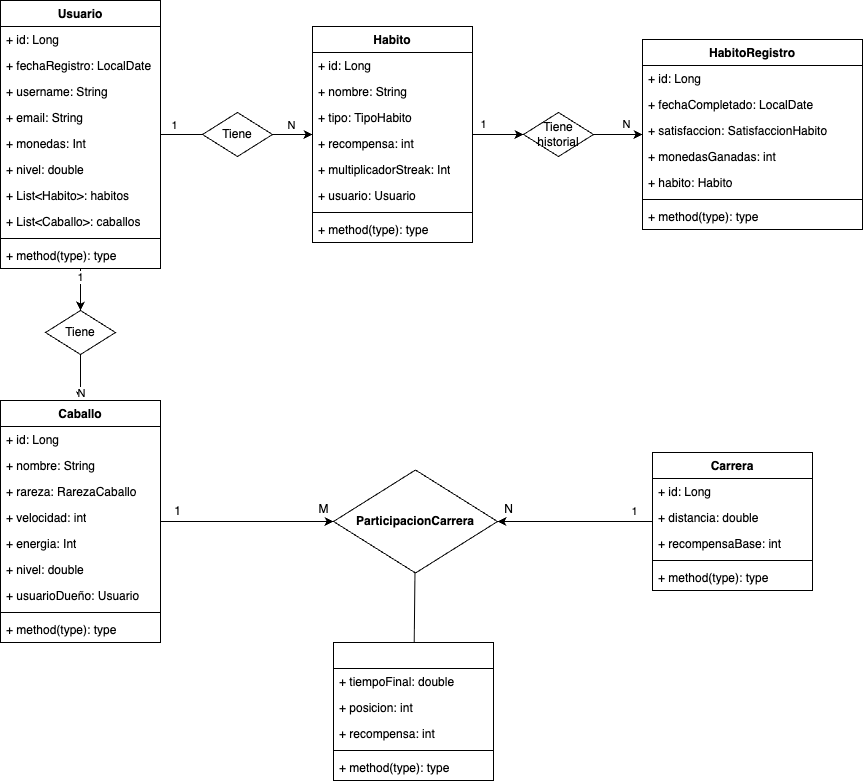

The diagram above was exported from draw.io. Its source (the exported page's mxGraphModel, read from the mxfile embedded in the PNG):
<mxGraphModel dx="376" dy="569" grid="1" gridSize="10" guides="1" tooltips="1" connect="1" arrows="1" fold="1" page="1" pageScale="1" pageWidth="827" pageHeight="1169" math="0" shadow="0">
  <root>
    <mxCell id="0" />
    <mxCell id="1" parent="0" />
    <mxCell id="31" style="edgeStyle=none;html=1;" parent="1" source="11" target="20" edge="1">
      <mxGeometry relative="1" as="geometry" />
    </mxCell>
    <mxCell id="37" value="1" style="edgeLabel;html=1;align=center;verticalAlign=middle;resizable=0;points=[];" parent="31" vertex="1" connectable="0">
      <mxGeometry x="-0.15" y="-1" relative="1" as="geometry">
        <mxPoint x="-51" y="-11" as="offset" />
      </mxGeometry>
    </mxCell>
    <mxCell id="87" value="N" style="edgeLabel;html=1;align=center;verticalAlign=middle;resizable=0;points=[];" parent="31" vertex="1" connectable="0">
      <mxGeometry x="0.7016" y="3" relative="1" as="geometry">
        <mxPoint x="2" y="-7" as="offset" />
      </mxGeometry>
    </mxCell>
    <mxCell id="61" style="edgeStyle=none;html=1;" parent="1" source="97" target="51" edge="1">
      <mxGeometry relative="1" as="geometry" />
    </mxCell>
    <mxCell id="96" value="N" style="edgeLabel;html=1;align=center;verticalAlign=middle;resizable=0;points=[];" parent="61" vertex="1" connectable="0">
      <mxGeometry x="0.6694" relative="1" as="geometry">
        <mxPoint as="offset" />
      </mxGeometry>
    </mxCell>
    <mxCell id="11" value="Usuario" style="swimlane;fontStyle=1;align=center;verticalAlign=top;childLayout=stackLayout;horizontal=1;startSize=26;horizontalStack=0;resizeParent=1;resizeParentMax=0;resizeLast=0;collapsible=1;marginBottom=0;whiteSpace=wrap;html=1;" parent="1" vertex="1">
      <mxGeometry x="58" y="100" width="160" height="268" as="geometry" />
    </mxCell>
    <mxCell id="12" value="+ id: Long" style="text;align=left;verticalAlign=top;spacingLeft=4;spacingRight=4;overflow=hidden;rotatable=0;points=[[0,0.5],[1,0.5]];portConstraint=eastwest;whiteSpace=wrap;html=1;" parent="11" vertex="1">
      <mxGeometry y="26" width="160" height="26" as="geometry" />
    </mxCell>
    <mxCell id="15" value="+ fechaRegistro: LocalDate" style="text;strokeColor=none;fillColor=none;align=left;verticalAlign=top;spacingLeft=4;spacingRight=4;overflow=hidden;rotatable=0;points=[[0,0.5],[1,0.5]];portConstraint=eastwest;whiteSpace=wrap;html=1;" parent="11" vertex="1">
      <mxGeometry y="52" width="160" height="26" as="geometry" />
    </mxCell>
    <mxCell id="16" value="+ username: String" style="text;strokeColor=none;fillColor=none;align=left;verticalAlign=top;spacingLeft=4;spacingRight=4;overflow=hidden;rotatable=0;points=[[0,0.5],[1,0.5]];portConstraint=eastwest;whiteSpace=wrap;html=1;" parent="11" vertex="1">
      <mxGeometry y="78" width="160" height="26" as="geometry" />
    </mxCell>
    <mxCell id="18" value="+ email: String" style="text;strokeColor=none;fillColor=none;align=left;verticalAlign=top;spacingLeft=4;spacingRight=4;overflow=hidden;rotatable=0;points=[[0,0.5],[1,0.5]];portConstraint=eastwest;whiteSpace=wrap;html=1;" parent="11" vertex="1">
      <mxGeometry y="104" width="160" height="26" as="geometry" />
    </mxCell>
    <mxCell id="17" value="+ monedas: Int" style="text;strokeColor=none;fillColor=none;align=left;verticalAlign=top;spacingLeft=4;spacingRight=4;overflow=hidden;rotatable=0;points=[[0,0.5],[1,0.5]];portConstraint=eastwest;whiteSpace=wrap;html=1;" parent="11" vertex="1">
      <mxGeometry y="130" width="160" height="26" as="geometry" />
    </mxCell>
    <mxCell id="19" value="+ nivel: double" style="text;strokeColor=none;fillColor=none;align=left;verticalAlign=top;spacingLeft=4;spacingRight=4;overflow=hidden;rotatable=0;points=[[0,0.5],[1,0.5]];portConstraint=eastwest;whiteSpace=wrap;html=1;" parent="11" vertex="1">
      <mxGeometry y="156" width="160" height="26" as="geometry" />
    </mxCell>
    <mxCell id="29" value="+ List&amp;lt;Habito&amp;gt;: habitos" style="text;strokeColor=none;fillColor=none;align=left;verticalAlign=top;spacingLeft=4;spacingRight=4;overflow=hidden;rotatable=0;points=[[0,0.5],[1,0.5]];portConstraint=eastwest;whiteSpace=wrap;html=1;" parent="11" vertex="1">
      <mxGeometry y="182" width="160" height="26" as="geometry" />
    </mxCell>
    <mxCell id="85" value="+ List&amp;lt;Caballo&amp;gt;: caballos" style="text;strokeColor=none;fillColor=none;align=left;verticalAlign=top;spacingLeft=4;spacingRight=4;overflow=hidden;rotatable=0;points=[[0,0.5],[1,0.5]];portConstraint=eastwest;whiteSpace=wrap;html=1;" parent="11" vertex="1">
      <mxGeometry y="208" width="160" height="26" as="geometry" />
    </mxCell>
    <mxCell id="13" value="" style="line;strokeWidth=1;fillColor=none;align=left;verticalAlign=middle;spacingTop=-1;spacingLeft=3;spacingRight=3;rotatable=0;labelPosition=right;points=[];portConstraint=eastwest;strokeColor=inherit;" parent="11" vertex="1">
      <mxGeometry y="234" width="160" height="8" as="geometry" />
    </mxCell>
    <mxCell id="14" value="+ method(type): type" style="text;strokeColor=none;fillColor=none;align=left;verticalAlign=top;spacingLeft=4;spacingRight=4;overflow=hidden;rotatable=0;points=[[0,0.5],[1,0.5]];portConstraint=eastwest;whiteSpace=wrap;html=1;" parent="11" vertex="1">
      <mxGeometry y="242" width="160" height="26" as="geometry" />
    </mxCell>
    <mxCell id="49" style="edgeStyle=none;html=1;" parent="1" source="88" target="38" edge="1">
      <mxGeometry relative="1" as="geometry" />
    </mxCell>
    <mxCell id="90" value="N" style="edgeLabel;html=1;align=center;verticalAlign=middle;resizable=0;points=[];" parent="49" vertex="1" connectable="0">
      <mxGeometry x="0.756" y="3" relative="1" as="geometry">
        <mxPoint x="-11" y="-8" as="offset" />
      </mxGeometry>
    </mxCell>
    <mxCell id="20" value="Habito" style="swimlane;fontStyle=1;align=center;verticalAlign=top;childLayout=stackLayout;horizontal=1;startSize=26;horizontalStack=0;resizeParent=1;resizeParentMax=0;resizeLast=0;collapsible=1;marginBottom=0;whiteSpace=wrap;html=1;" parent="1" vertex="1">
      <mxGeometry x="370" y="126" width="160" height="216" as="geometry" />
    </mxCell>
    <mxCell id="21" value="+ id: Long" style="text;strokeColor=none;fillColor=none;align=left;verticalAlign=top;spacingLeft=4;spacingRight=4;overflow=hidden;rotatable=0;points=[[0,0.5],[1,0.5]];portConstraint=eastwest;whiteSpace=wrap;html=1;" parent="20" vertex="1">
      <mxGeometry y="26" width="160" height="26" as="geometry" />
    </mxCell>
    <mxCell id="23" value="+ nombre: String" style="text;strokeColor=none;fillColor=none;align=left;verticalAlign=top;spacingLeft=4;spacingRight=4;overflow=hidden;rotatable=0;points=[[0,0.5],[1,0.5]];portConstraint=eastwest;whiteSpace=wrap;html=1;" parent="20" vertex="1">
      <mxGeometry y="52" width="160" height="26" as="geometry" />
    </mxCell>
    <mxCell id="22" value="+ tipo: TipoHabito" style="text;strokeColor=none;fillColor=none;align=left;verticalAlign=top;spacingLeft=4;spacingRight=4;overflow=hidden;rotatable=0;points=[[0,0.5],[1,0.5]];portConstraint=eastwest;whiteSpace=wrap;html=1;" parent="20" vertex="1">
      <mxGeometry y="78" width="160" height="26" as="geometry" />
    </mxCell>
    <mxCell id="24" value="+ recompensa: int" style="text;strokeColor=none;fillColor=none;align=left;verticalAlign=top;spacingLeft=4;spacingRight=4;overflow=hidden;rotatable=0;points=[[0,0.5],[1,0.5]];portConstraint=eastwest;whiteSpace=wrap;html=1;" parent="20" vertex="1">
      <mxGeometry y="104" width="160" height="26" as="geometry" />
    </mxCell>
    <mxCell id="25" value="+ multiplicadorStreak: Int" style="text;strokeColor=none;fillColor=none;align=left;verticalAlign=top;spacingLeft=4;spacingRight=4;overflow=hidden;rotatable=0;points=[[0,0.5],[1,0.5]];portConstraint=eastwest;whiteSpace=wrap;html=1;" parent="20" vertex="1">
      <mxGeometry y="130" width="160" height="26" as="geometry" />
    </mxCell>
    <mxCell id="30" value="+ usuario: Usuario" style="text;strokeColor=none;fillColor=none;align=left;verticalAlign=top;spacingLeft=4;spacingRight=4;overflow=hidden;rotatable=0;points=[[0,0.5],[1,0.5]];portConstraint=eastwest;whiteSpace=wrap;html=1;" parent="20" vertex="1">
      <mxGeometry y="156" width="160" height="26" as="geometry" />
    </mxCell>
    <mxCell id="27" value="" style="line;strokeWidth=1;fillColor=none;align=left;verticalAlign=middle;spacingTop=-1;spacingLeft=3;spacingRight=3;rotatable=0;labelPosition=right;points=[];portConstraint=eastwest;strokeColor=inherit;" parent="20" vertex="1">
      <mxGeometry y="182" width="160" height="8" as="geometry" />
    </mxCell>
    <mxCell id="28" value="+ method(type): type" style="text;strokeColor=none;fillColor=none;align=left;verticalAlign=top;spacingLeft=4;spacingRight=4;overflow=hidden;rotatable=0;points=[[0,0.5],[1,0.5]];portConstraint=eastwest;whiteSpace=wrap;html=1;" parent="20" vertex="1">
      <mxGeometry y="190" width="160" height="26" as="geometry" />
    </mxCell>
    <mxCell id="38" value="HabitoRegistro" style="swimlane;fontStyle=1;align=center;verticalAlign=top;childLayout=stackLayout;horizontal=1;startSize=26;horizontalStack=0;resizeParent=1;resizeParentMax=0;resizeLast=0;collapsible=1;marginBottom=0;whiteSpace=wrap;html=1;" parent="1" vertex="1">
      <mxGeometry x="700" y="139" width="220" height="190" as="geometry" />
    </mxCell>
    <mxCell id="39" value="+ id: Long" style="text;strokeColor=none;fillColor=none;align=left;verticalAlign=top;spacingLeft=4;spacingRight=4;overflow=hidden;rotatable=0;points=[[0,0.5],[1,0.5]];portConstraint=eastwest;whiteSpace=wrap;html=1;" parent="38" vertex="1">
      <mxGeometry y="26" width="220" height="26" as="geometry" />
    </mxCell>
    <mxCell id="84" value="+ fechaCompletado: LocalDate" style="text;strokeColor=none;fillColor=none;align=left;verticalAlign=top;spacingLeft=4;spacingRight=4;overflow=hidden;rotatable=0;points=[[0,0.5],[1,0.5]];portConstraint=eastwest;whiteSpace=wrap;html=1;" parent="38" vertex="1">
      <mxGeometry y="52" width="220" height="26" as="geometry" />
    </mxCell>
    <mxCell id="40" value="+ satisfaccion: SatisfaccionHabito" style="text;strokeColor=none;fillColor=none;align=left;verticalAlign=top;spacingLeft=4;spacingRight=4;overflow=hidden;rotatable=0;points=[[0,0.5],[1,0.5]];portConstraint=eastwest;whiteSpace=wrap;html=1;" parent="38" vertex="1">
      <mxGeometry y="78" width="220" height="26" as="geometry" />
    </mxCell>
    <mxCell id="41" value="+ monedasGanadas: int" style="text;strokeColor=none;fillColor=none;align=left;verticalAlign=top;spacingLeft=4;spacingRight=4;overflow=hidden;rotatable=0;points=[[0,0.5],[1,0.5]];portConstraint=eastwest;whiteSpace=wrap;html=1;" parent="38" vertex="1">
      <mxGeometry y="104" width="220" height="26" as="geometry" />
    </mxCell>
    <mxCell id="42" value="+ habito: Habito" style="text;strokeColor=none;fillColor=none;align=left;verticalAlign=top;spacingLeft=4;spacingRight=4;overflow=hidden;rotatable=0;points=[[0,0.5],[1,0.5]];portConstraint=eastwest;whiteSpace=wrap;html=1;" parent="38" vertex="1">
      <mxGeometry y="130" width="220" height="26" as="geometry" />
    </mxCell>
    <mxCell id="46" value="" style="line;strokeWidth=1;fillColor=none;align=left;verticalAlign=middle;spacingTop=-1;spacingLeft=3;spacingRight=3;rotatable=0;labelPosition=right;points=[];portConstraint=eastwest;strokeColor=inherit;" parent="38" vertex="1">
      <mxGeometry y="156" width="220" height="8" as="geometry" />
    </mxCell>
    <mxCell id="47" value="+ method(type): type" style="text;strokeColor=none;fillColor=none;align=left;verticalAlign=top;spacingLeft=4;spacingRight=4;overflow=hidden;rotatable=0;points=[[0,0.5],[1,0.5]];portConstraint=eastwest;whiteSpace=wrap;html=1;" parent="38" vertex="1">
      <mxGeometry y="164" width="220" height="26" as="geometry" />
    </mxCell>
    <mxCell id="51" value="Caballo" style="swimlane;fontStyle=1;align=center;verticalAlign=top;childLayout=stackLayout;horizontal=1;startSize=26;horizontalStack=0;resizeParent=1;resizeParentMax=0;resizeLast=0;collapsible=1;marginBottom=0;whiteSpace=wrap;html=1;" parent="1" vertex="1">
      <mxGeometry x="58" y="500" width="160" height="242" as="geometry" />
    </mxCell>
    <mxCell id="52" value="+ id: Long" style="text;strokeColor=none;fillColor=none;align=left;verticalAlign=top;spacingLeft=4;spacingRight=4;overflow=hidden;rotatable=0;points=[[0,0.5],[1,0.5]];portConstraint=eastwest;whiteSpace=wrap;html=1;" parent="51" vertex="1">
      <mxGeometry y="26" width="160" height="26" as="geometry" />
    </mxCell>
    <mxCell id="53" value="+ nombre: String" style="text;strokeColor=none;fillColor=none;align=left;verticalAlign=top;spacingLeft=4;spacingRight=4;overflow=hidden;rotatable=0;points=[[0,0.5],[1,0.5]];portConstraint=eastwest;whiteSpace=wrap;html=1;" parent="51" vertex="1">
      <mxGeometry y="52" width="160" height="26" as="geometry" />
    </mxCell>
    <mxCell id="54" value="+ rareza: RarezaCaballo" style="text;strokeColor=none;fillColor=none;align=left;verticalAlign=top;spacingLeft=4;spacingRight=4;overflow=hidden;rotatable=0;points=[[0,0.5],[1,0.5]];portConstraint=eastwest;whiteSpace=wrap;html=1;" parent="51" vertex="1">
      <mxGeometry y="78" width="160" height="26" as="geometry" />
    </mxCell>
    <mxCell id="55" value="+ velocidad: int" style="text;strokeColor=none;fillColor=none;align=left;verticalAlign=top;spacingLeft=4;spacingRight=4;overflow=hidden;rotatable=0;points=[[0,0.5],[1,0.5]];portConstraint=eastwest;whiteSpace=wrap;html=1;" parent="51" vertex="1">
      <mxGeometry y="104" width="160" height="26" as="geometry" />
    </mxCell>
    <mxCell id="56" value="+ energia: Int" style="text;strokeColor=none;fillColor=none;align=left;verticalAlign=top;spacingLeft=4;spacingRight=4;overflow=hidden;rotatable=0;points=[[0,0.5],[1,0.5]];portConstraint=eastwest;whiteSpace=wrap;html=1;" parent="51" vertex="1">
      <mxGeometry y="130" width="160" height="26" as="geometry" />
    </mxCell>
    <mxCell id="57" value="+ nivel: double" style="text;strokeColor=none;fillColor=none;align=left;verticalAlign=top;spacingLeft=4;spacingRight=4;overflow=hidden;rotatable=0;points=[[0,0.5],[1,0.5]];portConstraint=eastwest;whiteSpace=wrap;html=1;" parent="51" vertex="1">
      <mxGeometry y="156" width="160" height="26" as="geometry" />
    </mxCell>
    <mxCell id="58" value="+ usuarioDueño: Usuario" style="text;strokeColor=none;fillColor=none;align=left;verticalAlign=top;spacingLeft=4;spacingRight=4;overflow=hidden;rotatable=0;points=[[0,0.5],[1,0.5]];portConstraint=eastwest;whiteSpace=wrap;html=1;" parent="51" vertex="1">
      <mxGeometry y="182" width="160" height="26" as="geometry" />
    </mxCell>
    <mxCell id="59" value="" style="line;strokeWidth=1;fillColor=none;align=left;verticalAlign=middle;spacingTop=-1;spacingLeft=3;spacingRight=3;rotatable=0;labelPosition=right;points=[];portConstraint=eastwest;strokeColor=inherit;" parent="51" vertex="1">
      <mxGeometry y="208" width="160" height="8" as="geometry" />
    </mxCell>
    <mxCell id="60" value="+ method(type): type" style="text;strokeColor=none;fillColor=none;align=left;verticalAlign=top;spacingLeft=4;spacingRight=4;overflow=hidden;rotatable=0;points=[[0,0.5],[1,0.5]];portConstraint=eastwest;whiteSpace=wrap;html=1;" parent="51" vertex="1">
      <mxGeometry y="216" width="160" height="26" as="geometry" />
    </mxCell>
    <mxCell id="63" value="Carrera" style="swimlane;fontStyle=1;align=center;verticalAlign=top;childLayout=stackLayout;horizontal=1;startSize=26;horizontalStack=0;resizeParent=1;resizeParentMax=0;resizeLast=0;collapsible=1;marginBottom=0;whiteSpace=wrap;html=1;" parent="1" vertex="1">
      <mxGeometry x="710" y="552" width="160" height="138" as="geometry" />
    </mxCell>
    <mxCell id="64" value="+ id: Long" style="text;strokeColor=none;fillColor=none;align=left;verticalAlign=top;spacingLeft=4;spacingRight=4;overflow=hidden;rotatable=0;points=[[0,0.5],[1,0.5]];portConstraint=eastwest;whiteSpace=wrap;html=1;" parent="63" vertex="1">
      <mxGeometry y="26" width="160" height="26" as="geometry" />
    </mxCell>
    <mxCell id="65" value="+ distancia: double" style="text;strokeColor=none;fillColor=none;align=left;verticalAlign=top;spacingLeft=4;spacingRight=4;overflow=hidden;rotatable=0;points=[[0,0.5],[1,0.5]];portConstraint=eastwest;whiteSpace=wrap;html=1;" parent="63" vertex="1">
      <mxGeometry y="52" width="160" height="26" as="geometry" />
    </mxCell>
    <mxCell id="67" value="+ recompensaBase: int" style="text;strokeColor=none;fillColor=none;align=left;verticalAlign=top;spacingLeft=4;spacingRight=4;overflow=hidden;rotatable=0;points=[[0,0.5],[1,0.5]];portConstraint=eastwest;whiteSpace=wrap;html=1;" parent="63" vertex="1">
      <mxGeometry y="78" width="160" height="26" as="geometry" />
    </mxCell>
    <mxCell id="71" value="" style="line;strokeWidth=1;fillColor=none;align=left;verticalAlign=middle;spacingTop=-1;spacingLeft=3;spacingRight=3;rotatable=0;labelPosition=right;points=[];portConstraint=eastwest;strokeColor=inherit;" parent="63" vertex="1">
      <mxGeometry y="104" width="160" height="8" as="geometry" />
    </mxCell>
    <mxCell id="72" value="+ method(type): type" style="text;strokeColor=none;fillColor=none;align=left;verticalAlign=top;spacingLeft=4;spacingRight=4;overflow=hidden;rotatable=0;points=[[0,0.5],[1,0.5]];portConstraint=eastwest;whiteSpace=wrap;html=1;" parent="63" vertex="1">
      <mxGeometry y="112" width="160" height="26" as="geometry" />
    </mxCell>
    <mxCell id="73" value="" style="swimlane;fontStyle=1;align=center;verticalAlign=top;childLayout=stackLayout;horizontal=1;startSize=26;horizontalStack=0;resizeParent=1;resizeParentMax=0;resizeLast=0;collapsible=1;marginBottom=0;whiteSpace=wrap;html=1;" parent="1" vertex="1">
      <mxGeometry x="391" y="742" width="160" height="138" as="geometry" />
    </mxCell>
    <mxCell id="79" value="+ tiempoFinal: double" style="text;strokeColor=none;fillColor=none;align=left;verticalAlign=top;spacingLeft=4;spacingRight=4;overflow=hidden;rotatable=0;points=[[0,0.5],[1,0.5]];portConstraint=eastwest;whiteSpace=wrap;html=1;" parent="73" vertex="1">
      <mxGeometry y="26" width="160" height="26" as="geometry" />
    </mxCell>
    <mxCell id="80" value="+ posicion: int" style="text;strokeColor=none;fillColor=none;align=left;verticalAlign=top;spacingLeft=4;spacingRight=4;overflow=hidden;rotatable=0;points=[[0,0.5],[1,0.5]];portConstraint=eastwest;whiteSpace=wrap;html=1;" parent="73" vertex="1">
      <mxGeometry y="52" width="160" height="26" as="geometry" />
    </mxCell>
    <mxCell id="81" value="+ recompensa: int" style="text;strokeColor=none;fillColor=none;align=left;verticalAlign=top;spacingLeft=4;spacingRight=4;overflow=hidden;rotatable=0;points=[[0,0.5],[1,0.5]];portConstraint=eastwest;whiteSpace=wrap;html=1;" parent="73" vertex="1">
      <mxGeometry y="78" width="160" height="26" as="geometry" />
    </mxCell>
    <mxCell id="77" value="" style="line;strokeWidth=1;fillColor=none;align=left;verticalAlign=middle;spacingTop=-1;spacingLeft=3;spacingRight=3;rotatable=0;labelPosition=right;points=[];portConstraint=eastwest;strokeColor=inherit;" parent="73" vertex="1">
      <mxGeometry y="104" width="160" height="8" as="geometry" />
    </mxCell>
    <mxCell id="78" value="+ method(type): type" style="text;strokeColor=none;fillColor=none;align=left;verticalAlign=top;spacingLeft=4;spacingRight=4;overflow=hidden;rotatable=0;points=[[0,0.5],[1,0.5]];portConstraint=eastwest;whiteSpace=wrap;html=1;" parent="73" vertex="1">
      <mxGeometry y="112" width="160" height="26" as="geometry" />
    </mxCell>
    <mxCell id="86" value="Tiene" style="rhombus;whiteSpace=wrap;html=1;" parent="1" vertex="1">
      <mxGeometry x="260" y="212" width="70" height="44" as="geometry" />
    </mxCell>
    <mxCell id="91" value="" style="edgeStyle=none;html=1;" parent="1" source="20" target="88" edge="1">
      <mxGeometry relative="1" as="geometry">
        <mxPoint x="530" y="234" as="sourcePoint" />
        <mxPoint x="680" y="234" as="targetPoint" />
      </mxGeometry>
    </mxCell>
    <mxCell id="94" value="1" style="edgeLabel;html=1;align=center;verticalAlign=middle;resizable=0;points=[];" parent="91" vertex="1" connectable="0">
      <mxGeometry x="-0.6" y="1" relative="1" as="geometry">
        <mxPoint y="-10" as="offset" />
      </mxGeometry>
    </mxCell>
    <mxCell id="88" value="Tiene historial" style="rhombus;whiteSpace=wrap;html=1;" parent="1" vertex="1">
      <mxGeometry x="581" y="212" width="70" height="44" as="geometry" />
    </mxCell>
    <mxCell id="98" value="" style="edgeStyle=none;html=1;" parent="1" source="11" target="97" edge="1">
      <mxGeometry relative="1" as="geometry">
        <mxPoint x="128" y="368" as="sourcePoint" />
        <mxPoint x="128" y="480" as="targetPoint" />
      </mxGeometry>
    </mxCell>
    <mxCell id="99" value="1" style="edgeLabel;html=1;align=center;verticalAlign=middle;resizable=0;points=[];" parent="98" vertex="1" connectable="0">
      <mxGeometry x="-0.776" y="1" relative="1" as="geometry">
        <mxPoint x="-2" y="4" as="offset" />
      </mxGeometry>
    </mxCell>
    <mxCell id="97" value="Tiene" style="rhombus;whiteSpace=wrap;html=1;" parent="1" vertex="1">
      <mxGeometry x="103" y="410" width="70" height="44" as="geometry" />
    </mxCell>
    <mxCell id="103" value="" style="edgeStyle=none;html=1;" parent="1" source="51" target="114" edge="1">
      <mxGeometry relative="1" as="geometry">
        <mxPoint x="230" y="621" as="sourcePoint" />
        <mxPoint x="272" y="621" as="targetPoint" />
      </mxGeometry>
    </mxCell>
    <mxCell id="104" value="1" style="text;html=1;align=center;verticalAlign=middle;resizable=0;points=[];autosize=1;strokeColor=none;fillColor=none;" parent="1" vertex="1">
      <mxGeometry x="220" y="596" width="30" height="30" as="geometry" />
    </mxCell>
    <mxCell id="105" value="M" style="text;html=1;align=center;verticalAlign=middle;resizable=0;points=[];autosize=1;strokeColor=none;fillColor=none;" parent="1" vertex="1">
      <mxGeometry x="366" y="594" width="30" height="30" as="geometry" />
    </mxCell>
    <mxCell id="111" value="" style="edgeStyle=none;html=1;" parent="1" source="63" target="114" edge="1">
      <mxGeometry relative="1" as="geometry">
        <mxPoint x="667" y="621" as="sourcePoint" />
        <mxPoint x="670" y="621" as="targetPoint" />
      </mxGeometry>
    </mxCell>
    <mxCell id="112" value="1" style="edgeLabel;html=1;align=center;verticalAlign=middle;resizable=0;points=[];" parent="111" vertex="1" connectable="0">
      <mxGeometry x="-0.6622" y="-2" relative="1" as="geometry">
        <mxPoint x="8" y="-9" as="offset" />
      </mxGeometry>
    </mxCell>
    <mxCell id="114" value="&lt;span style=&quot;color: rgb(0, 0, 0); font-weight: 700;&quot;&gt;ParticipacionCarrera&lt;/span&gt;" style="rhombus;whiteSpace=wrap;html=1;" parent="1" vertex="1">
      <mxGeometry x="391" y="569.5" width="164" height="103" as="geometry" />
    </mxCell>
    <mxCell id="117" value="N" style="text;html=1;align=center;verticalAlign=middle;resizable=0;points=[];autosize=1;strokeColor=none;fillColor=none;" parent="1" vertex="1">
      <mxGeometry x="551" y="594" width="30" height="30" as="geometry" />
    </mxCell>
    <mxCell id="121" value="" style="endArrow=none;html=1;" parent="1" source="114" target="73" edge="1">
      <mxGeometry width="50" height="50" relative="1" as="geometry">
        <mxPoint x="590" y="500" as="sourcePoint" />
        <mxPoint x="640" y="450" as="targetPoint" />
      </mxGeometry>
    </mxCell>
  </root>
</mxGraphModel>